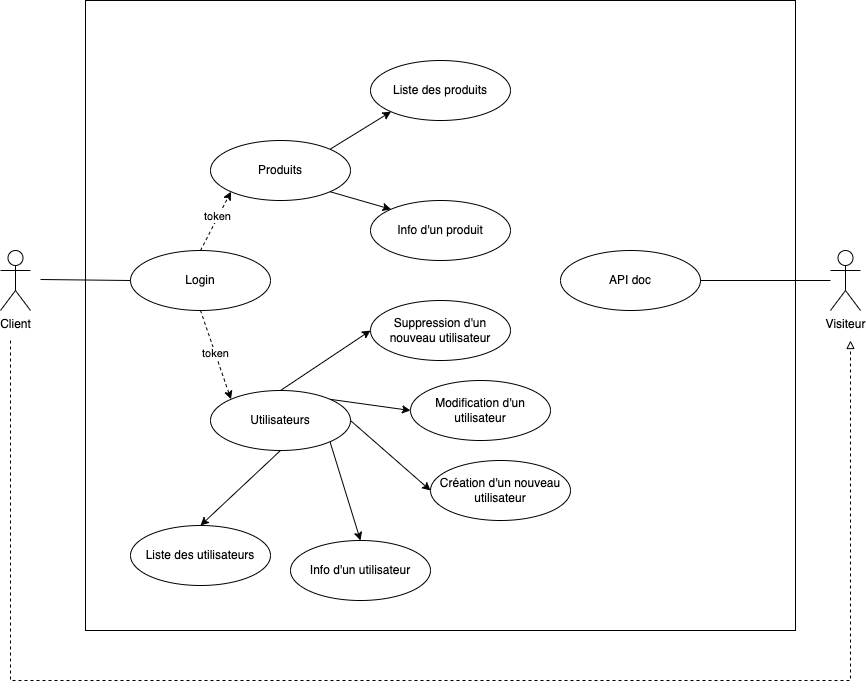

The diagram above was exported from draw.io. Its source (the exported page's mxGraphModel, read from the mxfile embedded in the PNG):
<mxGraphModel dx="1194" dy="735" grid="1" gridSize="10" guides="1" tooltips="1" connect="1" arrows="1" fold="1" page="1" pageScale="1" pageWidth="827" pageHeight="1169" math="0" shadow="0">
  <root>
    <mxCell id="0" />
    <mxCell id="1" parent="0" />
    <mxCell id="dBIz0v2kn_4NwSjkzw_6-40" value="" style="rounded=0;whiteSpace=wrap;html=1;fontSize=9;" parent="1" vertex="1">
      <mxGeometry x="115" width="710" height="630" as="geometry" />
    </mxCell>
    <mxCell id="dBIz0v2kn_4NwSjkzw_6-1" value="Client" style="shape=umlActor;verticalLabelPosition=bottom;verticalAlign=top;html=1;outlineConnect=0;" parent="1" vertex="1">
      <mxGeometry x="30" y="250" width="30" height="60" as="geometry" />
    </mxCell>
    <mxCell id="dBIz0v2kn_4NwSjkzw_6-2" value="&lt;div&gt;Visiteur&lt;/div&gt;" style="shape=umlActor;verticalLabelPosition=bottom;verticalAlign=top;html=1;outlineConnect=0;" parent="1" vertex="1">
      <mxGeometry x="860" y="250" width="30" height="60" as="geometry" />
    </mxCell>
    <mxCell id="dBIz0v2kn_4NwSjkzw_6-3" value="Produits" style="ellipse;whiteSpace=wrap;html=1;" parent="1" vertex="1">
      <mxGeometry x="240" y="140" width="140" height="60" as="geometry" />
    </mxCell>
    <mxCell id="dBIz0v2kn_4NwSjkzw_6-4" value="API doc" style="ellipse;whiteSpace=wrap;html=1;" parent="1" vertex="1">
      <mxGeometry x="590" y="250" width="140" height="60" as="geometry" />
    </mxCell>
    <mxCell id="dBIz0v2kn_4NwSjkzw_6-6" value="Liste des utilisateurs" style="ellipse;whiteSpace=wrap;html=1;" parent="1" vertex="1">
      <mxGeometry x="160" y="525" width="140" height="60" as="geometry" />
    </mxCell>
    <mxCell id="dBIz0v2kn_4NwSjkzw_6-7" value="Login" style="ellipse;whiteSpace=wrap;html=1;" parent="1" vertex="1">
      <mxGeometry x="160" y="250" width="140" height="60" as="geometry" />
    </mxCell>
    <mxCell id="dBIz0v2kn_4NwSjkzw_6-8" value="Info d'un utilisateur" style="ellipse;whiteSpace=wrap;html=1;" parent="1" vertex="1">
      <mxGeometry x="320" y="540" width="140" height="60" as="geometry" />
    </mxCell>
    <mxCell id="dBIz0v2kn_4NwSjkzw_6-9" value="Création d'un nouveau utilisateur" style="ellipse;whiteSpace=wrap;html=1;" parent="1" vertex="1">
      <mxGeometry x="460" y="460" width="140" height="60" as="geometry" />
    </mxCell>
    <mxCell id="dBIz0v2kn_4NwSjkzw_6-16" value="" style="endArrow=classic;html=1;rounded=0;entryX=0;entryY=1;entryDx=0;entryDy=0;exitX=0.5;exitY=0;exitDx=0;exitDy=0;dashed=1;endFill=1;" parent="1" source="dBIz0v2kn_4NwSjkzw_6-7" target="dBIz0v2kn_4NwSjkzw_6-3" edge="1">
      <mxGeometry width="50" height="50" relative="1" as="geometry">
        <mxPoint x="70" y="280" as="sourcePoint" />
        <mxPoint x="210" y="160" as="targetPoint" />
      </mxGeometry>
    </mxCell>
    <mxCell id="hHk2urIt043xDCaziJDq-8" value="token" style="edgeLabel;html=1;align=center;verticalAlign=middle;resizable=0;points=[];" parent="dBIz0v2kn_4NwSjkzw_6-16" connectable="0" vertex="1">
      <mxGeometry x="0.1478" y="1" relative="1" as="geometry">
        <mxPoint as="offset" />
      </mxGeometry>
    </mxCell>
    <mxCell id="dBIz0v2kn_4NwSjkzw_6-17" value="" style="endArrow=none;html=1;rounded=0;exitX=0;exitY=0.5;exitDx=0;exitDy=0;" parent="1" source="dBIz0v2kn_4NwSjkzw_6-7" edge="1">
      <mxGeometry width="50" height="50" relative="1" as="geometry">
        <mxPoint x="210" y="279" as="sourcePoint" />
        <mxPoint x="70" y="279" as="targetPoint" />
      </mxGeometry>
    </mxCell>
    <mxCell id="dBIz0v2kn_4NwSjkzw_6-21" value="" style="endArrow=classic;html=1;rounded=0;entryX=0;entryY=0.5;entryDx=0;entryDy=0;exitX=1;exitY=0.5;exitDx=0;exitDy=0;" parent="1" source="hHk2urIt043xDCaziJDq-3" target="dBIz0v2kn_4NwSjkzw_6-9" edge="1">
      <mxGeometry width="50" height="50" relative="1" as="geometry">
        <mxPoint x="1001.98" y="395" as="sourcePoint" />
        <mxPoint x="1027" y="483" as="targetPoint" />
      </mxGeometry>
    </mxCell>
    <mxCell id="dBIz0v2kn_4NwSjkzw_6-22" value="" style="endArrow=classic;html=1;rounded=0;entryX=0.5;entryY=0;entryDx=0;entryDy=0;exitX=1;exitY=1;exitDx=0;exitDy=0;" parent="1" source="hHk2urIt043xDCaziJDq-3" target="dBIz0v2kn_4NwSjkzw_6-8" edge="1">
      <mxGeometry width="50" height="50" relative="1" as="geometry">
        <mxPoint x="700" y="420" as="sourcePoint" />
        <mxPoint x="690" y="528" as="targetPoint" />
      </mxGeometry>
    </mxCell>
    <mxCell id="dBIz0v2kn_4NwSjkzw_6-23" value="" style="endArrow=classic;html=1;rounded=0;exitX=0.5;exitY=1;exitDx=0;exitDy=0;entryX=0.5;entryY=0;entryDx=0;entryDy=0;" parent="1" source="hHk2urIt043xDCaziJDq-3" target="dBIz0v2kn_4NwSjkzw_6-6" edge="1">
      <mxGeometry width="50" height="50" relative="1" as="geometry">
        <mxPoint x="514" y="470" as="sourcePoint" />
        <mxPoint x="504" y="520" as="targetPoint" />
      </mxGeometry>
    </mxCell>
    <mxCell id="IDONWraQ-yV9o3U2465K-3" value="" style="endArrow=none;html=1;rounded=0;entryX=1;entryY=0.5;entryDx=0;entryDy=0;" parent="1" target="dBIz0v2kn_4NwSjkzw_6-4" edge="1">
      <mxGeometry width="50" height="50" relative="1" as="geometry">
        <mxPoint x="860" y="280" as="sourcePoint" />
        <mxPoint x="550" y="349.5" as="targetPoint" />
      </mxGeometry>
    </mxCell>
    <mxCell id="IDONWraQ-yV9o3U2465K-4" value="" style="endArrow=block;html=1;rounded=0;dashed=1;startArrow=none;startFill=0;endFill=0;" parent="1" edge="1">
      <mxGeometry width="50" height="50" relative="1" as="geometry">
        <mxPoint x="40" y="340" as="sourcePoint" />
        <mxPoint x="880" y="340" as="targetPoint" />
        <Array as="points">
          <mxPoint x="40" y="680" />
          <mxPoint x="440" y="680" />
          <mxPoint x="880" y="680" />
        </Array>
      </mxGeometry>
    </mxCell>
    <mxCell id="xGsHzjlXB7ehoxUKZimI-3" value="" style="endArrow=classic;html=1;rounded=0;entryX=0;entryY=0.5;entryDx=0;entryDy=0;exitX=0.5;exitY=0;exitDx=0;exitDy=0;" parent="1" source="hHk2urIt043xDCaziJDq-3" target="xGsHzjlXB7ehoxUKZimI-4" edge="1">
      <mxGeometry width="50" height="50" relative="1" as="geometry">
        <mxPoint x="1030" y="310" as="sourcePoint" />
        <mxPoint x="1064" y="339" as="targetPoint" />
      </mxGeometry>
    </mxCell>
    <mxCell id="xGsHzjlXB7ehoxUKZimI-4" value="Suppression d'un nouveau utilisateur" style="ellipse;whiteSpace=wrap;html=1;" parent="1" vertex="1">
      <mxGeometry x="400" y="300" width="140" height="60" as="geometry" />
    </mxCell>
    <mxCell id="xGsHzjlXB7ehoxUKZimI-5" value="Liste des produits" style="ellipse;whiteSpace=wrap;html=1;" parent="1" vertex="1">
      <mxGeometry x="400" y="60" width="140" height="60" as="geometry" />
    </mxCell>
    <mxCell id="xGsHzjlXB7ehoxUKZimI-6" value="Info d'un produit" style="ellipse;whiteSpace=wrap;html=1;" parent="1" vertex="1">
      <mxGeometry x="400" y="200" width="140" height="60" as="geometry" />
    </mxCell>
    <mxCell id="xGsHzjlXB7ehoxUKZimI-8" value="" style="endArrow=classic;html=1;rounded=0;entryX=0;entryY=1;entryDx=0;entryDy=0;exitX=1;exitY=0;exitDx=0;exitDy=0;" parent="1" source="dBIz0v2kn_4NwSjkzw_6-3" target="xGsHzjlXB7ehoxUKZimI-5" edge="1">
      <mxGeometry width="50" height="50" relative="1" as="geometry">
        <mxPoint x="290" y="120" as="sourcePoint" />
        <mxPoint x="340" y="70" as="targetPoint" />
      </mxGeometry>
    </mxCell>
    <mxCell id="xGsHzjlXB7ehoxUKZimI-9" value="" style="endArrow=classic;html=1;rounded=0;entryX=0;entryY=0;entryDx=0;entryDy=0;exitX=1;exitY=1;exitDx=0;exitDy=0;" parent="1" source="dBIz0v2kn_4NwSjkzw_6-3" target="xGsHzjlXB7ehoxUKZimI-6" edge="1">
      <mxGeometry width="50" height="50" relative="1" as="geometry">
        <mxPoint x="360" y="150" as="sourcePoint" />
        <mxPoint x="410" y="100" as="targetPoint" />
      </mxGeometry>
    </mxCell>
    <mxCell id="hHk2urIt043xDCaziJDq-3" value="Utilisateurs" style="ellipse;whiteSpace=wrap;html=1;" parent="1" vertex="1">
      <mxGeometry x="240" y="390" width="140" height="60" as="geometry" />
    </mxCell>
    <mxCell id="hHk2urIt043xDCaziJDq-6" value="" style="endArrow=classic;html=1;rounded=0;entryX=0;entryY=0;entryDx=0;entryDy=0;dashed=1;" parent="1" target="hHk2urIt043xDCaziJDq-3" edge="1">
      <mxGeometry width="50" height="50" relative="1" as="geometry">
        <mxPoint x="230" y="310" as="sourcePoint" />
        <mxPoint x="280" y="260" as="targetPoint" />
      </mxGeometry>
    </mxCell>
    <mxCell id="hHk2urIt043xDCaziJDq-7" value="token" style="edgeLabel;html=1;align=center;verticalAlign=middle;resizable=0;points=[];" parent="hHk2urIt043xDCaziJDq-6" connectable="0" vertex="1">
      <mxGeometry x="-0.0464" relative="1" as="geometry">
        <mxPoint as="offset" />
      </mxGeometry>
    </mxCell>
    <mxCell id="iXQA837KiG8NkwaidZN3-1" value="Modification d'un utilisateur" style="ellipse;whiteSpace=wrap;html=1;" vertex="1" parent="1">
      <mxGeometry x="440" y="380" width="140" height="60" as="geometry" />
    </mxCell>
    <mxCell id="iXQA837KiG8NkwaidZN3-2" value="" style="endArrow=classic;html=1;rounded=0;entryX=0;entryY=0.5;entryDx=0;entryDy=0;exitX=1;exitY=0;exitDx=0;exitDy=0;" edge="1" parent="1" source="hHk2urIt043xDCaziJDq-3" target="iXQA837KiG8NkwaidZN3-1">
      <mxGeometry width="50" height="50" relative="1" as="geometry">
        <mxPoint x="380" y="385" as="sourcePoint" />
        <mxPoint x="460" y="455" as="targetPoint" />
      </mxGeometry>
    </mxCell>
  </root>
</mxGraphModel>